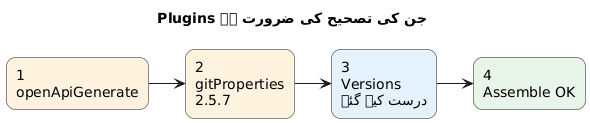

The diagram above was rendered by PlantUML. Its source (embedded in the PNG):
@startuml
left to right direction
title Plugins جن کی تصحیح کی ضرورت ہے
skinparam shadowing false
skinparam roundcorner 18

rectangle "1\nopenApiGenerate" as A #FFF3E0
rectangle "2\ngitProperties\n2.5.7" as B #FFF3E0
rectangle "3\nVersions\nدرست کیے گئے" as C #E3F2FD
rectangle "4\nAssemble OK" as D #E8F5E9

A --> B
B --> C
C --> D

@enduml